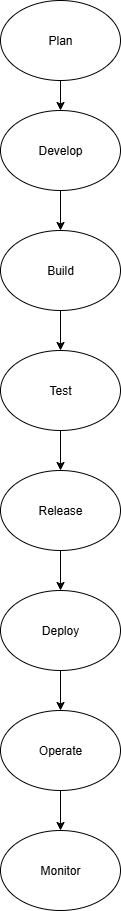

The diagram above was exported from draw.io. Its source (the exported page's mxGraphModel, read from the mxfile embedded in the PNG):
<mxGraphModel dx="442" dy="1018" grid="1" gridSize="10" guides="1" tooltips="1" connect="1" arrows="1" fold="1" page="1" pageScale="1" pageWidth="850" pageHeight="1100" math="0" shadow="0">
  <root>
    <mxCell id="0" />
    <mxCell id="1" parent="0" />
    <mxCell id="PkyWu18ivR1pMaFzEfMf-4" value="" style="edgeStyle=orthogonalEdgeStyle;rounded=0;orthogonalLoop=1;jettySize=auto;html=1;" edge="1" parent="1" source="PkyWu18ivR1pMaFzEfMf-1" target="PkyWu18ivR1pMaFzEfMf-2">
      <mxGeometry relative="1" as="geometry" />
    </mxCell>
    <mxCell id="PkyWu18ivR1pMaFzEfMf-1" value="Plan" style="ellipse;whiteSpace=wrap;html=1;" vertex="1" parent="1">
      <mxGeometry x="360" y="10" width="120" height="80" as="geometry" />
    </mxCell>
    <mxCell id="PkyWu18ivR1pMaFzEfMf-5" value="" style="edgeStyle=orthogonalEdgeStyle;rounded=0;orthogonalLoop=1;jettySize=auto;html=1;" edge="1" parent="1" source="PkyWu18ivR1pMaFzEfMf-2" target="PkyWu18ivR1pMaFzEfMf-3">
      <mxGeometry relative="1" as="geometry" />
    </mxCell>
    <mxCell id="PkyWu18ivR1pMaFzEfMf-2" value="Develop" style="ellipse;whiteSpace=wrap;html=1;" vertex="1" parent="1">
      <mxGeometry x="360" y="120" width="120" height="80" as="geometry" />
    </mxCell>
    <mxCell id="PkyWu18ivR1pMaFzEfMf-7" value="" style="edgeStyle=orthogonalEdgeStyle;rounded=0;orthogonalLoop=1;jettySize=auto;html=1;" edge="1" parent="1" source="PkyWu18ivR1pMaFzEfMf-3" target="PkyWu18ivR1pMaFzEfMf-6">
      <mxGeometry relative="1" as="geometry" />
    </mxCell>
    <mxCell id="PkyWu18ivR1pMaFzEfMf-3" value="Build" style="ellipse;whiteSpace=wrap;html=1;" vertex="1" parent="1">
      <mxGeometry x="360" y="240" width="120" height="80" as="geometry" />
    </mxCell>
    <mxCell id="PkyWu18ivR1pMaFzEfMf-9" value="" style="edgeStyle=orthogonalEdgeStyle;rounded=0;orthogonalLoop=1;jettySize=auto;html=1;" edge="1" parent="1" source="PkyWu18ivR1pMaFzEfMf-6" target="PkyWu18ivR1pMaFzEfMf-8">
      <mxGeometry relative="1" as="geometry" />
    </mxCell>
    <mxCell id="PkyWu18ivR1pMaFzEfMf-6" value="Test" style="ellipse;whiteSpace=wrap;html=1;" vertex="1" parent="1">
      <mxGeometry x="360" y="360" width="120" height="80" as="geometry" />
    </mxCell>
    <mxCell id="PkyWu18ivR1pMaFzEfMf-11" value="" style="edgeStyle=orthogonalEdgeStyle;rounded=0;orthogonalLoop=1;jettySize=auto;html=1;" edge="1" parent="1" source="PkyWu18ivR1pMaFzEfMf-8" target="PkyWu18ivR1pMaFzEfMf-10">
      <mxGeometry relative="1" as="geometry" />
    </mxCell>
    <mxCell id="PkyWu18ivR1pMaFzEfMf-8" value="Release" style="ellipse;whiteSpace=wrap;html=1;" vertex="1" parent="1">
      <mxGeometry x="360" y="480" width="120" height="80" as="geometry" />
    </mxCell>
    <mxCell id="PkyWu18ivR1pMaFzEfMf-13" value="" style="edgeStyle=orthogonalEdgeStyle;rounded=0;orthogonalLoop=1;jettySize=auto;html=1;" edge="1" parent="1" source="PkyWu18ivR1pMaFzEfMf-10" target="PkyWu18ivR1pMaFzEfMf-12">
      <mxGeometry relative="1" as="geometry" />
    </mxCell>
    <mxCell id="PkyWu18ivR1pMaFzEfMf-10" value="Deploy" style="ellipse;whiteSpace=wrap;html=1;" vertex="1" parent="1">
      <mxGeometry x="360" y="600" width="120" height="80" as="geometry" />
    </mxCell>
    <mxCell id="PkyWu18ivR1pMaFzEfMf-15" value="" style="edgeStyle=orthogonalEdgeStyle;rounded=0;orthogonalLoop=1;jettySize=auto;html=1;" edge="1" parent="1" source="PkyWu18ivR1pMaFzEfMf-12" target="PkyWu18ivR1pMaFzEfMf-14">
      <mxGeometry relative="1" as="geometry" />
    </mxCell>
    <mxCell id="PkyWu18ivR1pMaFzEfMf-12" value="Operate" style="ellipse;whiteSpace=wrap;html=1;" vertex="1" parent="1">
      <mxGeometry x="360" y="720" width="120" height="80" as="geometry" />
    </mxCell>
    <mxCell id="PkyWu18ivR1pMaFzEfMf-14" value="Monitor" style="ellipse;whiteSpace=wrap;html=1;" vertex="1" parent="1">
      <mxGeometry x="360" y="840" width="120" height="80" as="geometry" />
    </mxCell>
  </root>
</mxGraphModel>